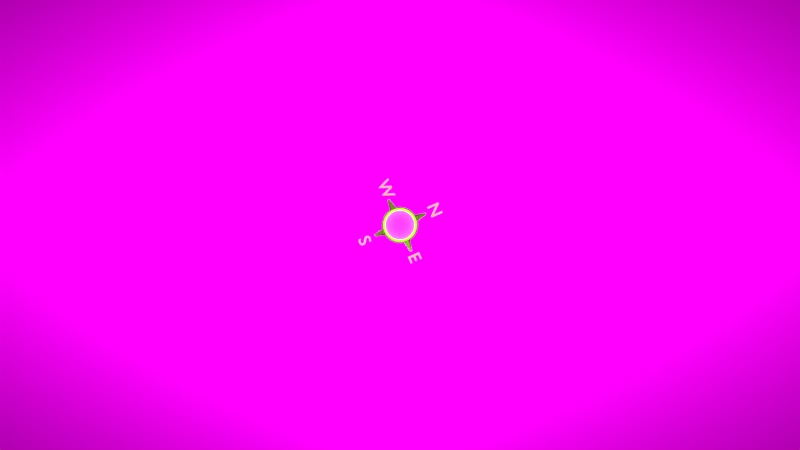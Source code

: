 # Source: kompass.blend  (saved by Blender 2.78.0; exported with 4.5.12 LTS)
import bpy
from mathutils import Matrix  # noqa: F401  (used for matrix-valued properties, if any)

bpy.ops.wm.read_factory_settings(use_empty=True)
scene = bpy.context.scene
scene.name = 'Scene'

# ---- collections
col_collection_1 = bpy.data.collections.new('Collection 1'); scene.collection.children.link(col_collection_1)

# ---- images (referenced by path relative to the original .blend; pixels are not part of the script)
import os
ASSET_DIR = os.environ.get("B2B_ASSET_DIR", "")  # directory of the original .blend (textures are referenced by path, not embedded)
HERE = os.path.dirname(os.path.abspath(__file__))  # packed textures are extracted next to this script under _unpacked/

def load_image(name, relpath, width, height, colorspace="sRGB"):
    """Load a texture the original file referenced (path relative to the .blend, or extracted next to this script)."""
    p = next((c for c in (os.path.join(HERE, relpath), os.path.join(ASSET_DIR, relpath)) if relpath and os.path.exists(c)), "")
    if p:
        img = bpy.data.images.load(p, check_existing=True)
        img.name = name
    else:  # same state as the original file: an image datablock whose file is absent (Cycles renders it pink)
        img = bpy.data.images.new(name, width, height)
        img.source = "FILE"
        img.filepath = "//" + (relpath or name)
    img.colorspace_settings.name = colorspace
    return img
img_globall_wlmp2946_3413_avi = load_image('GloBall.wlmp2946-3413.avi', '', 1024, 1024, 'sRGB')
img_compas_png = load_image('compas.png', 'compas.png', 1024, 1024, 'sRGB')

# ---- materials (node trees are filled in below, after node groups)
mat_material_001 = bpy.data.materials.new('Material.001')
mat_material_001.alpha_threshold = 0.0
mat_material_001.roughness = 0.5
mat_golod = bpy.data.materials.new('Golod')
mat_golod.alpha_threshold = 0.0
mat_golod.roughness = 0.5
mat_material_002 = bpy.data.materials.new('Material.002')
mat_material_002.alpha_threshold = 0.0
mat_material_002.roughness = 0.5
mat_material = bpy.data.materials.new('Material')
mat_material.alpha_threshold = 0.0
mat_material.roughness = 0.5
mat_material.line_color = (0.0, 0.0, 0.0, 1.0)

# ---- material node trees
mat_material_001.use_nodes = True; mat_material_001.node_tree.nodes.clear()
_N = mat_material_001.node_tree.nodes; _L = mat_material_001.node_tree.links
n0 = _N.new('ShaderNodeOutputMaterial'); n0.name = 'Material Output'; n0.location = (300, 300)
n1 = _N.new('ShaderNodeBsdfDiffuse'); n1.name = 'Diffuse BSDF'; n1.location = (10, 300)
n2 = _N.new('ShaderNodeTexImage'); n2.name = 'Image Texture'; n2.location = (-180, 300)
n2.width = 140
n2.image = img_globall_wlmp2946_3413_avi
n2.extension = 'CLIP'
_L.new(n1.outputs[0], n0.inputs[0])
_L.new(n2.outputs[0], n1.inputs[0])
n0.is_active_output = True
mat_golod.use_nodes = True; mat_golod.node_tree.nodes.clear()
_N = mat_golod.node_tree.nodes; _L = mat_golod.node_tree.links
n0 = _N.new('ShaderNodeBsdfDiffuse'); n0.name = 'Diffuse BSDF'; n0.location = (-170, 320)
n0.inputs[0].default_value = (0.1851, 0.111, 0.02831, 1.0)
n1 = _N.new('ShaderNodeOutputMaterial'); n1.name = 'Material Output'; n1.location = (566, 275)
n2 = _N.new('ShaderNodeMixShader'); n2.name = 'Mix Shader'; n2.location = (126, 305)
n3 = _N.new('ShaderNodeMixShader'); n3.name = 'Mix Shader.001'; n3.location = (346, 283)
n3.inputs[0].default_value = 0.7091
n4 = _N.new('ShaderNodeBsdfAnisotropic'); n4.name = 'Glossy BSDF'; n4.location = (-162, 118)
n4.width = 155
n4.distribution = 'GGX'
n4.inputs[0].default_value = (0.8, 0.2915, 0.007375, 1.0)
n4.inputs[1].default_value = 0.4472
n5 = _N.new('ShaderNodeBsdfAnisotropic'); n5.name = 'Glossy BSDF.001'; n5.location = (62, 71)
n5.width = 155
n5.distribution = 'GGX'
n5.inputs[0].default_value = (0.123, 0.8, 0.01963, 1.0)
n5.inputs[1].default_value = 0.3085
_L.new(n0.outputs[0], n2.inputs[1])
_L.new(n2.outputs[0], n3.inputs[1])
_L.new(n4.outputs[0], n2.inputs[2])
_L.new(n3.outputs[0], n1.inputs[0])
_L.new(n5.outputs[0], n3.inputs[2])
n1.is_active_output = True
mat_material_002.use_nodes = True; mat_material_002.node_tree.nodes.clear()
_N = mat_material_002.node_tree.nodes; _L = mat_material_002.node_tree.links
n0 = _N.new('ShaderNodeOutputMaterial'); n0.name = 'Material Output'; n0.location = (300, 300)
n1 = _N.new('ShaderNodeBsdfAnisotropic'); n1.name = 'Glossy BSDF'; n1.location = (10, 300)
n1.distribution = 'GGX'
n1.inputs[0].default_value = (0.8, 0.2174, 0.0, 1.0)
n1.inputs[1].default_value = 0.5755
_L.new(n1.outputs[0], n0.inputs[0])
n0.is_active_output = True
mat_material.use_nodes = True; mat_material.node_tree.nodes.clear()
_N = mat_material.node_tree.nodes; _L = mat_material.node_tree.links
n0 = _N.new('ShaderNodeTexImage'); n0.name = 'Image Texture'; n0.location = (-248, 416)
n0.width = 140
n0.image = img_compas_png
n0.extension = 'EXTEND'
n1 = _N.new('ShaderNodeBsdfDiffuse'); n1.name = 'Diffuse BSDF'; n1.location = (66, 470)
n2 = _N.new('ShaderNodeMapping'); n2.name = 'Mapping'; n2.location = (-648, 517)
n2.vector_type = 'TEXTURE'
n2.inputs[1].default_value = (1.0, 1.0, 1.0)
n3 = _N.new('ShaderNodeBsdfTransparent'); n3.name = 'Transparent BSDF'; n3.location = (-90, 183)
n4 = _N.new('ShaderNodeOutputMaterial'); n4.name = 'Material Output'; n4.location = (835, 322)
n5 = _N.new('ShaderNodeMixShader'); n5.name = 'Mix Shader'; n5.location = (395, 384)
n6 = _N.new('ShaderNodeMixShader'); n6.name = 'Mix Shader.001'; n6.location = (630, 358)
n7 = _N.new('ShaderNodeBsdfGlass'); n7.name = 'Glass BSDF'; n7.location = (368, 200)
n7.distribution = 'BECKMANN'
n7.inputs[0].default_value = (0.6315, 0.6011, 0.6456, 1.0)
n7.inputs[1].default_value = 1.0
n7.inputs[2].default_value = 2.25
n8 = _N.new('ShaderNodeTexCoord'); n8.name = 'Texture Coordinate'; n8.location = (-916, 461)
_L.new(n1.outputs[0], n5.inputs[2])
_L.new(n0.outputs[0], n1.inputs[0])
_L.new(n5.outputs[0], n6.inputs[1])
_L.new(n0.outputs[1], n5.inputs[0])
_L.new(n3.outputs[0], n5.inputs[1])
_L.new(n2.outputs[0], n0.inputs[0])
_L.new(n6.outputs[0], n4.inputs[0])
_L.new(n7.outputs[0], n6.inputs[2])
_L.new(n8.outputs[2], n2.inputs[0])
n4.is_active_output = True

# ---- world
world_world = bpy.data.worlds.new('World'); scene.world = world_world
world_world.color = (0.05088, 0.05088, 0.05088)
world_world.use_sun_shadow = False
world_world.sun_shadow_jitter_overblur = 0.0
world_world.cycles.sampling_method = 'MANUAL'

# ---- cameras
cam_camera_001 = bpy.data.cameras.new('Camera.001')
cam_camera_001.clip_end = 100.0
cam_camera_001.lens = 35.0
cam_camera_001.sensor_width = 32.0
cam_camera_001.sensor_height = 18.0
cam_camera_001.display_size = 2.0
cam_camera_001.dof.focus_distance = 0.0

# ---- lights
light_sun = bpy.data.lights.new('Sun', 'SUN')
light_sun.transmission_factor = 0.0
light_sun.angle = 2.747
light_sun.shadow_buffer_clip_start = 0.5
light_sun.shadow_soft_size = 5.0
light_sun.shadow_cascade_max_distance = 1000.0
light_lamp = bpy.data.lights.new('Lamp', 'POINT')
light_lamp.color = (1.0, 0.9972, 0.8322)
light_lamp.transmission_factor = 0.0
light_lamp.cutoff_distance = 30.0
light_lamp.energy = 3.0
light_lamp.shadow_buffer_clip_start = 1.001
light_lamp.shadow_soft_size = 30.0
light_lamp.shadow_maximum_resolution = 0.006
light_lamp.use_absolute_resolution = True

# ---- meshes
me_plane_001 = bpy.data.meshes.new('Plane.001')
me_plane_001.from_pydata([(-1.0, -1.0, 0.0), (1.0, -1.0, 0.0), (-1.0, 1.0, 0.0), (1.0, 1.0, 0.0)], [], [(0, 1, 3, 2)])
_uv = me_plane_001.uv_layers.new(name='UVMap')
_uv.uv.foreach_set('vector', [0.005998, 0.003957, 0.9931, 0.003957, 0.9931, 0.996, 0.005998, 0.996])
me_plane_001.materials.append(mat_material_001)
me_plane_001.use_remesh_preserve_volume = False
me_plane_001.use_remesh_preserve_attributes = False
me_plane_001.use_mirror_vertex_groups = False
me_plane_001.update()
me_torus_001 = bpy.data.meshes.new('Torus.001')
me_torus_001.from_pydata([(1.25, 0.0, 0.0), (1.217, 0.0, 0.125), (1.125, 0.0, 0.2165), (1.0, 0.0, -0.25), (1.125, 0.0, -0.2165), (1.217, 0.0, -0.125), (1.239, 0.1632, 0.0), (1.206, 0.1588, 0.125), (1.115, 0.1468, 0.2165), (0.9914, 0.1305, -0.25), (1.115, 0.1468, -0.2165), (1.206, 0.1588, -0.125), (1.207, 0.3235, 0.0), (1.175, 0.3149, 0.125), (1.087, 0.2912, 0.2165), (0.9659, 0.2588, -0.25), (1.087, 0.2912, -0.2165), (1.175, 0.3149, -0.125), (1.155, 0.4784, 0.0), (1.776, 0.8128, -0.03779), (1.691, 0.7778, 0.05372), (0.9239, 0.3827, -0.25), (1.039, 0.4305, -0.2165), (1.124, 0.4655, -0.125), (1.083, 0.625, 0.0), (1.705, 0.9555, -0.03779), (1.626, 0.9097, 0.05372), (0.866, 0.5, -0.25), (0.9743, 0.5625, -0.2165), (1.054, 0.6083, -0.125), (0.9917, 0.761, 0.0), (0.9651, 0.7406, 0.125), (0.8925, 0.6849, 0.2165), (0.7934, 0.6088, -0.25), (0.8925, 0.6849, -0.2165), (0.9651, 0.7406, -0.125), (0.8839, 0.8839, 0.0), (0.8602, 0.8602, 0.125), (0.7955, 0.7955, 0.2165), (0.7071, 0.7071, -0.25), (0.7955, 0.7955, -0.2165), (0.8602, 0.8602, -0.125), (0.761, 0.9917, 0.0), (0.7406, 0.9651, 0.125), (0.6849, 0.8925, 0.2165), (0.6088, 0.7934, -0.25), (0.6849, 0.8925, -0.2165), (0.7406, 0.9651, -0.125), (0.625, 1.083, 0.0), (0.6083, 1.054, 0.125), (0.5625, 0.9743, 0.2165), (0.5, 0.866, -0.25), (0.5625, 0.9743, -0.2165), (0.6083, 1.054, -0.125), (0.4784, 1.155, 0.0), (0.4655, 1.124, 0.125), (0.4305, 1.039, 0.2165), (0.3827, 0.9239, -0.25), (0.4305, 1.039, -0.2165), (0.4655, 1.124, -0.125), (0.3235, 1.207, 0.0), (0.3149, 1.175, 0.125), (0.2912, 1.087, 0.2165), (0.2588, 0.9659, -0.25), (0.2912, 1.087, -0.2165), (0.3149, 1.175, -0.125), (0.1632, 1.239, 0.0), (0.1588, 1.206, 0.125), (0.1468, 1.115, 0.2165), (0.1305, 0.9914, -0.25), (0.1468, 1.115, -0.2165), (0.1588, 1.206, -0.125), (5.96e-08, 1.25, 0.0), (1.192e-07, 1.217, 0.125), (1.192e-07, 1.125, 0.2165), (8.941e-08, 1.0, -0.25), (1.192e-07, 1.125, -0.2165), (1.192e-07, 1.217, -0.125), (-0.1632, 1.239, 0.0), (-0.1588, 1.206, 0.125), (-0.1468, 1.115, 0.2165), (-0.1305, 0.9914, -0.25), (-0.1468, 1.115, -0.2165), (-0.1588, 1.206, -0.125), (-0.3235, 1.207, 0.0), (-0.3149, 1.175, 0.125), (-0.2912, 1.087, 0.2165), (-0.2588, 0.9659, -0.25), (-0.2912, 1.087, -0.2165), (-0.3149, 1.175, -0.125), (-0.4784, 1.155, 0.0), (-0.804, 1.7, 0.061), (-0.769, 1.616, 0.1525), (-0.3827, 0.9239, -0.25), (-0.4305, 1.039, -0.2165), (-0.4655, 1.124, -0.125), (-0.625, 1.083, 0.0), (-0.9467, 1.63, 0.061), (-0.901, 1.551, 0.1525), (-0.5, 0.866, -0.25), (-0.5625, 0.9743, -0.2165), (-0.6083, 1.054, -0.125), (-0.761, 0.9917, 0.0), (-0.7406, 0.9651, 0.125), (-0.6849, 0.8925, 0.2165), (-0.6088, 0.7934, -0.25), (-0.6849, 0.8925, -0.2165), (-0.7406, 0.9651, -0.125), (-0.8839, 0.8839, 0.0), (-0.8602, 0.8602, 0.125), (-0.7955, 0.7955, 0.2165), (-0.7071, 0.7071, -0.25), (-0.7955, 0.7955, -0.2165), (-0.8602, 0.8602, -0.125), (-0.9917, 0.761, 0.0), (-0.9651, 0.7406, 0.125), (-0.8925, 0.6849, 0.2165), (-0.7934, 0.6088, -0.25), (-0.8925, 0.6849, -0.2165), (-0.9651, 0.7406, -0.125), (-1.083, 0.625, 0.0), (-1.054, 0.6083, 0.125), (-0.9743, 0.5625, 0.2165), (-0.866, 0.5, -0.25), (-0.9743, 0.5625, -0.2165), (-1.054, 0.6083, -0.125), (-1.155, 0.4784, 0.0), (-1.124, 0.4655, 0.125), (-1.039, 0.4305, 0.2165), (-0.9239, 0.3827, -0.25), (-1.039, 0.4305, -0.2165), (-1.124, 0.4655, -0.125), (-1.207, 0.3235, 0.0), (-1.175, 0.3149, 0.125), (-1.087, 0.2912, 0.2165), (-0.9659, 0.2588, -0.25), (-1.087, 0.2912, -0.2165), (-1.175, 0.3149, -0.125), (-1.239, 0.1632, 0.0), (-1.206, 0.1588, 0.125), (-1.115, 0.1468, 0.2165), (-0.9914, 0.1305, -0.25), (-1.115, 0.1468, -0.2165), (-1.206, 0.1588, -0.125), (-1.25, 1.093e-07, 0.0), (-1.217, 1.064e-07, 0.125), (-1.125, 9.835e-08, 0.2165), (-1.0, 8.742e-08, -0.25), (-1.125, 9.835e-08, -0.2165), (-1.217, 1.064e-07, -0.125), (-1.239, -0.1632, 0.0), (-1.206, -0.1588, 0.125), (-1.115, -0.1468, 0.2165), (-0.9914, -0.1305, -0.25), (-1.115, -0.1468, -0.2165), (-1.206, -0.1588, -0.125), (-1.207, -0.3235, 0.0), (-1.175, -0.3149, 0.125), (-1.087, -0.2912, 0.2165), (-0.9659, -0.2588, -0.25), (-1.087, -0.2912, -0.2165), (-1.175, -0.3149, -0.125), (-1.155, -0.4784, 0.0), (-1.775, -0.7648, 0.07054), (-1.69, -0.7298, 0.162), (-0.9239, -0.3827, -0.25), (-1.039, -0.4305, -0.2165), (-1.124, -0.4655, -0.125), (-1.083, -0.625, 0.0), (-1.704, -0.9075, 0.07054), (-1.625, -0.8618, 0.162), (-0.866, -0.5, -0.25), (-0.9743, -0.5625, -0.2165), (-1.054, -0.6083, -0.125), (-0.9917, -0.761, 0.0), (-0.9651, -0.7406, 0.125), (-0.8925, -0.6849, 0.2165), (-0.7934, -0.6088, -0.25), (-0.8925, -0.6849, -0.2165), (-0.9651, -0.7406, -0.125), (-0.8839, -0.8839, 0.0), (-0.8602, -0.8602, 0.125), (-0.7955, -0.7955, 0.2165), (-0.7071, -0.7071, -0.25), (-0.7955, -0.7955, -0.2165), (-0.8602, -0.8602, -0.125), (-0.761, -0.9917, 0.0), (-0.7406, -0.9651, 0.125), (-0.6849, -0.8925, 0.2165), (-0.6088, -0.7934, -0.25), (-0.6849, -0.8925, -0.2165), (-0.7406, -0.9651, -0.125), (-0.625, -1.083, 0.0), (-0.6083, -1.054, 0.125), (-0.5625, -0.9743, 0.2165), (-0.5, -0.866, -0.25), (-0.5625, -0.9743, -0.2165), (-0.6083, -1.054, -0.125), (-0.4784, -1.155, 0.0), (-0.4655, -1.124, 0.125), (-0.4305, -1.039, 0.2165), (-0.3827, -0.9239, -0.25), (-0.4305, -1.039, -0.2165), (-0.4655, -1.124, -0.125), (-0.3235, -1.207, 0.0), (-0.3149, -1.175, 0.125), (-0.2912, -1.087, 0.2165), (-0.2588, -0.9659, -0.25), (-0.2912, -1.087, -0.2165), (-0.3149, -1.175, -0.125), (-0.1632, -1.239, 0.0), (-0.1588, -1.206, 0.125), (-0.1468, -1.115, 0.2165), (-0.1305, -0.9914, -0.25), (-0.1468, -1.115, -0.2165), (-0.1588, -1.206, -0.125), (5.96e-08, -1.25, 0.0), (1.192e-07, -1.217, 0.125), (1.192e-07, -1.125, 0.2165), (8.941e-08, -1.0, -0.25), (1.192e-07, -1.125, -0.2165), (1.192e-07, -1.217, -0.125), (0.1632, -1.239, 0.0), (0.1588, -1.206, 0.125), (0.1468, -1.115, 0.2165), (0.1305, -0.9914, -0.25), (0.1468, -1.115, -0.2165), (0.1588, -1.206, -0.125), (0.3235, -1.207, 0.0), (0.3149, -1.175, 0.125), (0.2912, -1.087, 0.2165), (0.2588, -0.9659, -0.25), (0.2912, -1.087, -0.2165), (0.3149, -1.175, -0.125), (0.4784, -1.155, 0.0), (0.7884, -1.776, 0.07044), (0.7533, -1.692, 0.1619), (0.3827, -0.9239, -0.25), (0.4305, -1.039, -0.2165), (0.4655, -1.124, -0.125), (0.625, -1.083, 0.0), (0.9311, -1.706, 0.07044), (0.8853, -1.627, 0.1619), (0.5, -0.866, -0.25), (0.5625, -0.9743, -0.2165), (0.6083, -1.054, -0.125), (0.761, -0.9917, 0.0), (0.7406, -0.9651, 0.125), (0.6849, -0.8925, 0.2165), (0.6088, -0.7934, -0.25), (0.6849, -0.8925, -0.2165), (0.7406, -0.9651, -0.125), (0.8839, -0.8839, 0.0), (0.8602, -0.8602, 0.125), (0.7955, -0.7955, 0.2165), (0.7071, -0.7071, -0.25), (0.7955, -0.7955, -0.2165), (0.8602, -0.8602, -0.125), (0.9917, -0.761, 0.0), (0.9651, -0.7406, 0.125), (0.8925, -0.6849, 0.2165), (0.7934, -0.6088, -0.25), (0.8925, -0.6849, -0.2165), (0.9651, -0.7406, -0.125), (1.083, -0.625, 0.0), (1.054, -0.6083, 0.125), (0.9743, -0.5625, 0.2165), (0.866, -0.5, -0.25), (0.9743, -0.5625, -0.2165), (1.054, -0.6083, -0.125), (1.155, -0.4784, 0.0), (1.124, -0.4655, 0.125), (1.039, -0.4305, 0.2165), (0.9239, -0.3827, -0.25), (1.039, -0.4305, -0.2165), (1.124, -0.4655, -0.125), (1.207, -0.3235, 0.0), (1.175, -0.3149, 0.125), (1.087, -0.2912, 0.2165), (0.9659, -0.2588, -0.25), (1.087, -0.2912, -0.2165), (1.175, -0.3149, -0.125), (1.239, -0.1632, 0.0), (1.206, -0.1588, 0.125), (1.115, -0.1468, 0.2165), (0.9914, -0.1305, -0.25), (1.115, -0.1468, -0.2165), (1.206, -0.1588, -0.125)], [], [(0, 6, 7, 1), (1, 7, 8, 2), (3, 9, 10, 4), (4, 10, 11, 5), (0, 5, 11, 6), (6, 12, 13, 7), (7, 13, 14, 8), (9, 15, 16, 10), (10, 16, 17, 11), (11, 17, 12, 6), (12, 18, 19, 13), (13, 19, 20, 14), (15, 21, 22, 16), (16, 22, 23, 17), (17, 23, 18, 12), (18, 24, 25, 19), (19, 25, 26, 20), (21, 27, 28, 22), (22, 28, 29, 23), (23, 29, 24, 18), (24, 30, 31, 25), (25, 31, 32, 26), (27, 33, 34, 28), (28, 34, 35, 29), (29, 35, 30, 24), (30, 36, 37, 31), (31, 37, 38, 32), (33, 39, 40, 34), (34, 40, 41, 35), (35, 41, 36, 30), (36, 42, 43, 37), (37, 43, 44, 38), (39, 45, 46, 40), (40, 46, 47, 41), (41, 47, 42, 36), (42, 48, 49, 43), (43, 49, 50, 44), (45, 51, 52, 46), (46, 52, 53, 47), (47, 53, 48, 42), (48, 54, 55, 49), (49, 55, 56, 50), (51, 57, 58, 52), (52, 58, 59, 53), (53, 59, 54, 48), (54, 60, 61, 55), (55, 61, 62, 56), (57, 63, 64, 58), (58, 64, 65, 59), (59, 65, 60, 54), (60, 66, 67, 61), (61, 67, 68, 62), (63, 69, 70, 64), (64, 70, 71, 65), (65, 71, 66, 60), (66, 72, 73, 67), (67, 73, 74, 68), (69, 75, 76, 70), (70, 76, 77, 71), (71, 77, 72, 66), (72, 78, 79, 73), (73, 79, 80, 74), (75, 81, 82, 76), (76, 82, 83, 77), (77, 83, 78, 72), (78, 84, 85, 79), (79, 85, 86, 80), (81, 87, 88, 82), (82, 88, 89, 83), (83, 89, 84, 78), (84, 90, 91, 85), (85, 91, 92, 86), (87, 93, 94, 88), (88, 94, 95, 89), (89, 95, 90, 84), (90, 96, 97, 91), (91, 97, 98, 92), (93, 99, 100, 94), (94, 100, 101, 95), (95, 101, 96, 90), (96, 102, 103, 97), (97, 103, 104, 98), (99, 105, 106, 100), (100, 106, 107, 101), (101, 107, 102, 96), (102, 108, 109, 103), (103, 109, 110, 104), (105, 111, 112, 106), (106, 112, 113, 107), (107, 113, 108, 102), (108, 114, 115, 109), (109, 115, 116, 110), (111, 117, 118, 112), (112, 118, 119, 113), (113, 119, 114, 108), (114, 120, 121, 115), (115, 121, 122, 116), (117, 123, 124, 118), (118, 124, 125, 119), (119, 125, 120, 114), (120, 126, 127, 121), (121, 127, 128, 122), (123, 129, 130, 124), (124, 130, 131, 125), (125, 131, 126, 120), (126, 132, 133, 127), (127, 133, 134, 128), (129, 135, 136, 130), (130, 136, 137, 131), (131, 137, 132, 126), (132, 138, 139, 133), (133, 139, 140, 134), (135, 141, 142, 136), (136, 142, 143, 137), (137, 143, 138, 132), (138, 144, 145, 139), (139, 145, 146, 140), (141, 147, 148, 142), (142, 148, 149, 143), (143, 149, 144, 138), (144, 150, 151, 145), (145, 151, 152, 146), (147, 153, 154, 148), (148, 154, 155, 149), (149, 155, 150, 144), (150, 156, 157, 151), (151, 157, 158, 152), (153, 159, 160, 154), (154, 160, 161, 155), (155, 161, 156, 150), (156, 162, 163, 157), (157, 163, 164, 158), (159, 165, 166, 160), (160, 166, 167, 161), (161, 167, 162, 156), (162, 168, 169, 163), (163, 169, 170, 164), (165, 171, 172, 166), (166, 172, 173, 167), (167, 173, 168, 162), (168, 174, 175, 169), (169, 175, 176, 170), (171, 177, 178, 172), (172, 178, 179, 173), (173, 179, 174, 168), (174, 180, 181, 175), (175, 181, 182, 176), (177, 183, 184, 178), (178, 184, 185, 179), (179, 185, 180, 174), (180, 186, 187, 181), (181, 187, 188, 182), (183, 189, 190, 184), (184, 190, 191, 185), (185, 191, 186, 180), (186, 192, 193, 187), (187, 193, 194, 188), (189, 195, 196, 190), (190, 196, 197, 191), (191, 197, 192, 186), (192, 198, 199, 193), (193, 199, 200, 194), (195, 201, 202, 196), (196, 202, 203, 197), (197, 203, 198, 192), (198, 204, 205, 199), (199, 205, 206, 200), (201, 207, 208, 202), (202, 208, 209, 203), (203, 209, 204, 198), (204, 210, 211, 205), (205, 211, 212, 206), (207, 213, 214, 208), (208, 214, 215, 209), (209, 215, 210, 204), (210, 216, 217, 211), (211, 217, 218, 212), (213, 219, 220, 214), (214, 220, 221, 215), (215, 221, 216, 210), (216, 222, 223, 217), (217, 223, 224, 218), (219, 225, 226, 220), (220, 226, 227, 221), (221, 227, 222, 216), (222, 228, 229, 223), (223, 229, 230, 224), (225, 231, 232, 226), (226, 232, 233, 227), (227, 233, 228, 222), (228, 234, 235, 229), (229, 235, 236, 230), (231, 237, 238, 232), (232, 238, 239, 233), (233, 239, 234, 228), (234, 240, 241, 235), (235, 241, 242, 236), (237, 243, 244, 238), (238, 244, 245, 239), (239, 245, 240, 234), (240, 246, 247, 241), (241, 247, 248, 242), (243, 249, 250, 244), (244, 250, 251, 245), (245, 251, 246, 240), (246, 252, 253, 247), (247, 253, 254, 248), (249, 255, 256, 250), (250, 256, 257, 251), (251, 257, 252, 246), (252, 258, 259, 253), (253, 259, 260, 254), (255, 261, 262, 256), (256, 262, 263, 257), (257, 263, 258, 252), (258, 264, 265, 259), (259, 265, 266, 260), (261, 267, 268, 262), (262, 268, 269, 263), (263, 269, 264, 258), (264, 270, 271, 265), (265, 271, 272, 266), (267, 273, 274, 268), (268, 274, 275, 269), (269, 275, 270, 264), (270, 276, 277, 271), (271, 277, 278, 272), (273, 279, 280, 274), (274, 280, 281, 275), (275, 281, 276, 270), (276, 282, 283, 277), (277, 283, 284, 278), (279, 285, 286, 280), (280, 286, 287, 281), (281, 287, 282, 276), (282, 0, 1, 283), (283, 1, 2, 284), (285, 3, 4, 286), (286, 4, 5, 287), (287, 5, 0, 282)])
me_torus_001.polygons.foreach_set('use_smooth', [True] * 240)
me_torus_001.materials.append(mat_golod)
me_torus_001.use_remesh_preserve_volume = False
me_torus_001.use_remesh_preserve_attributes = False
me_torus_001.use_mirror_vertex_groups = False
me_torus_001.update()
me_sphere = bpy.data.meshes.new('Sphere')
me_sphere.from_pydata([(0.9334, 0.493, -0.1102), (0.9149, 0.438, -0.2974), (0.8613, 0.3717, -0.474), (0.7747, 0.2966, -0.633), (0.6584, 0.2155, -0.7683), (0.5168, 0.1316, -0.8748), (0.3555, 0.04801, -0.9484), (0.1805, -0.03194, -0.9862), (0.9864, 0.31, -0.06372), (0.9669, 0.2586, -0.2519), (0.9103, 0.2027, -0.4311), (0.8188, 0.1445, -0.5944), (0.6958, 0.08614, -0.7355), (0.5463, 0.02993, -0.849), (0.3758, -0.022, -0.9306), (0.1909, -0.06763, -0.9772), (1.002, 0.1206, -0.01552), (0.9817, 0.07285, -0.2046), (0.9243, 0.02773, -0.3865), (0.8313, -0.013, -0.5543), (0.7065, -0.04779, -0.7014), (0.5547, -0.07531, -0.8222), (0.3815, -0.09448, -0.9122), (0.1938, -0.1046, -0.9677), (0.9782, -0.068, 0.0326), (0.9589, -0.1121, -0.1574), (0.9027, -0.1465, -0.3421), (0.812, -0.1698, -0.5143), (0.6901, -0.1812, -0.6674), (0.5417, -0.1801, -0.7955), (0.3726, -0.1667, -0.8938), (0.1893, -0.1414, -0.9584), (0.9174, -0.2486, 0.07878), (0.8992, -0.2892, -0.1121), (0.8465, -0.3133, -0.2994), (0.7614, -0.3199, -0.4759), (0.6471, -0.3088, -0.6347), (0.5079, -0.2804, -0.7699), (0.3494, -0.2358, -0.8761), (0.1774, -0.1766, -0.9494), (-0.001288, -0.1052, -0.9868), (0.8214, -0.4141, 0.1213), (0.805, -0.4516, -0.07047), (0.7578, -0.4663, -0.2602), (0.6816, -0.4576, -0.4405), (0.5792, -0.4259, -0.6047), (0.4546, -0.3724, -0.7463), (0.3126, -0.2991, -0.8598), (0.1587, -0.2089, -0.9411), (0.6939, -0.5583, 0.1584), (0.68, -0.593, -0.03405), (0.64, -0.5995, -0.2259), (0.5756, -0.5775, -0.4097), (0.489, -0.5278, -0.5784), (0.3838, -0.4525, -0.7256), (0.2638, -0.3543, -0.8456), (0.1338, -0.237, -0.9338), (0.5398, -0.6756, 0.1887), (0.5288, -0.7081, -0.004274), (0.4977, -0.7079, -0.1978), (0.4474, -0.675, -0.3844), (0.3801, -0.6108, -0.557), (0.2981, -0.5177, -0.7088), (0.2048, -0.3992, -0.834), (0.1037, -0.2599, -0.9279), (0.365, -0.7615, 0.2112), (0.3574, -0.7923, 0.01772), (0.3362, -0.7872, -0.1771), (0.3021, -0.7464, -0.3658), (0.2565, -0.6715, -0.5411), (0.201, -0.5654, -0.6963), (0.138, -0.432, -0.8254), (0.06964, -0.2767, -0.9235), (0.1763, -0.8127, 0.2248), (0.1723, -0.8425, 0.03109), (0.1618, -0.8345, -0.1645), (0.1452, -0.789, -0.3545), (0.123, -0.7077, -0.5315), (0.09618, -0.5938, -0.6887), (0.06573, -0.4516, -0.8202), (0.03282, -0.2867, -0.9209), (-0.0192, -0.8272, 0.2291), (-0.01938, -0.8567, 0.03531), (-0.01876, -0.8479, -0.1605), (-0.01735, -0.8011, -0.3509), (-0.0152, -0.718, -0.5284), (-0.01241, -0.6019, -0.6863), (-0.009068, -0.4572, -0.8186), (-0.005314, -0.2895, -0.92), (-0.2138, -0.8045, 0.2239), (-0.2103, -0.8345, 0.03023), (-0.1986, -0.8269, -0.1653), (-0.1792, -0.7822, -0.3552), (-0.1528, -0.7019, -0.5321), (-0.1205, -0.5893, -0.6892), (-0.08356, -0.4485, -0.8206), (-0.04329, -0.2851, -0.921), (-0.4002, -0.7454, 0.2095), (-0.3931, -0.7765, 0.01604), (-0.3708, -0.7723, -0.1787), (-0.3341, -0.7331, -0.3672), (-0.2846, -0.6601, -0.5423), (-0.2241, -0.5564, -0.6973), (-0.1549, -0.4259, -0.8261), (-0.07964, -0.2735, -0.9239), (-0.5711, -0.6522, 0.1863), (-0.5607, -0.6851, -0.006715), (-0.5287, -0.6863, -0.2001), (-0.4763, -0.6556, -0.3865), (-0.4055, -0.5943, -0.5587), (-0.319, -0.5047, -0.7101), (-0.2203, -0.3902, -0.835), (-0.113, -0.2554, -0.9284), (-0.72, -0.5286, 0.1552), (-0.7067, -0.5638, -0.03716), (-0.6662, -0.572, -0.2288), (-0.6001, -0.5528, -0.4123), (-0.5108, -0.5068, -0.5807), (-0.4018, -0.436, -0.7274), (-0.2773, -0.3429, -0.8468), (-0.142, -0.2312, -0.9344), (-0.8412, -0.3791, 0.1175), (-0.8256, -0.4173, -0.07412), (-0.7782, -0.434, -0.2636), (-0.7008, -0.4285, -0.4436), (-0.5964, -0.4012, -0.6073), (-0.4691, -0.3529, -0.7483), (-0.3236, -0.2857, -0.8613), (-0.1657, -0.2021, -0.9418), (-0.9299, -0.2097, 0.07464), (-0.9126, -0.2511, -0.1162), (-0.8602, -0.2774, -0.3032), (-0.7746, -0.2876, -0.4793), (-0.6592, -0.2813, -0.6376), (-0.5184, -0.2588, -0.7722), (-0.3576, -0.2209, -0.8777), (-0.183, -0.169, -0.9502), (-0.9829, -0.02675, 0.02821), (-0.9646, -0.07168, -0.1617), (-0.9091, -0.1084, -0.3461), (-0.8187, -0.1355, -0.5179), (-0.6967, -0.152, -0.6705), (-0.5478, -0.1572, -0.798), (-0.3779, -0.1509, -0.8955), (-0.1933, -0.1333, -0.9592), (-0.998, 0.1627, -0.02), (-0.9794, 0.1141, -0.209), (-0.9231, 0.06659, -0.3907), (-0.8312, 0.02197, -0.558), (-0.7074, -0.01805, -0.7046), (-0.5562, -0.05194, -0.8247), (-0.3837, -0.07839, -0.9139), (-0.1963, -0.09638, -0.9686), (-0.9747, 0.3513, -0.06812), (-0.9566, 0.2991, -0.2562), (-0.9016, 0.2408, -0.4351), (-0.8119, 0.1788, -0.598), (-0.6909, 0.1153, -0.7386), (-0.5433, 0.05284, -0.8515), (-0.3747, -0.006211, -0.9323), (-0.1917, -0.05958, -0.978), (-0.9139, 0.5318, -0.1143), (-0.8969, 0.4762, -0.3015), (-0.8454, 0.4076, -0.4778), (-0.7613, 0.3289, -0.6364), (-0.6479, 0.243, -0.7712), (-0.5095, 0.1532, -0.8771), (-0.3515, 0.06288, -0.95), (-0.1799, -0.02436, -0.987), (-0.8179, 0.6974, -0.1568), (-0.8028, 0.6385, -0.3432), (-0.7567, 0.5606, -0.517), (-0.6815, 0.4666, -0.6717), (-0.58, 0.36, -0.8013), (-0.4562, 0.2451, -0.9007), (-0.3147, 0.1262, -0.9662), (-0.1611, 0.007937, -0.9953), (-0.6904, 0.8416, -0.1939), (-0.6777, 0.78, -0.3796), (-0.6389, 0.6938, -0.5513), (-0.5754, 0.5865, -0.7026), (-0.4898, 0.462, -0.8275), (-0.3853, 0.3252, -0.9214), (-0.2659, 0.1814, -0.9804), (-0.1363, 0.03607, -1.003), (-0.5363, 0.9589, -0.2243), (-0.5266, 0.895, -0.4093), (-0.4965, 0.8022, -0.5794), (-0.4473, 0.684, -0.7278), (-0.3809, 0.5449, -0.849), (-0.2997, 0.3904, -0.9382), (-0.207, 0.2263, -0.9921), (-0.1062, 0.05895, -1.008), (-0.3615, 1.045, -0.2467), (-0.3551, 0.9792, -0.4313), (-0.335, 0.8815, -0.6001), (-0.302, 0.7554, -0.7465), (-0.2573, 0.6057, -0.8649), (-0.2026, 0.4381, -0.9507), (-0.1401, 0.2592, -1.001), (-0.0721, 0.07571, -1.013), (-0.1728, 1.096, -0.2603), (-0.17, 1.029, -0.4447), (-0.1607, 0.9288, -0.6127), (-0.1451, 0.798, -0.7578), (-0.1238, 0.6419, -0.8745), (-0.09774, 0.4666, -0.9582), (-0.06784, 0.2788, -1.006), (-0.03528, 0.08569, -1.016), (0.02267, 1.11, -0.2646), (0.02167, 1.044, -0.4489), (0.01992, 0.9422, -0.6167), (0.01746, 0.81, -0.7614), (0.0144, 0.6521, -0.8775), (0.01085, 0.4746, -0.9606), (0.006952, 0.2843, -1.008), (0.002853, 0.08853, -1.016), (0.2173, 1.088, -0.2594), (0.2126, 1.021, -0.4438), (0.1997, 0.9213, -0.6119), (0.1793, 0.7911, -0.7571), (0.152, 0.6361, -0.8739), (0.119, 0.462, -0.9578), (0.08144, 0.2756, -1.006), (0.04083, 0.08409, -1.015), (0.4037, 1.029, -0.245), (0.3954, 0.9635, -0.4297), (0.3719, 0.8667, -0.5985), (0.3343, 0.742, -0.7451), (0.2838, 0.5943, -0.8636), (0.2225, 0.4292, -0.9497), (0.1528, 0.253, -1.0), (0.07718, 0.07257, -1.013), (0.5746, 0.9355, -0.2218), (0.563, 0.8721, -0.4069), (0.5298, 0.7806, -0.5771), (0.4764, 0.6646, -0.7258), (0.4047, 0.5284, -0.8472), (0.3175, 0.3774, -0.9368), (0.2182, 0.2174, -0.9911), (0.1105, 0.05439, -1.008), (0.7235, 0.8118, -0.1907), (0.709, 0.7508, -0.3765), (0.6674, 0.6663, -0.5484), (0.6002, 0.5617, -0.7), (0.51, 0.441, -0.8253), (0.4002, 0.3087, -0.9196), (0.2751, 0.17, -0.9792), (0.1396, 0.03027, -1.002), (0.8446, 0.6624, -0.153), (0.8279, 0.6042, -0.3395), (0.7793, 0.5283, -0.5136), (0.7009, 0.4375, -0.6686), (0.5956, 0.3353, -0.7986), (0.4675, 0.2257, -0.8987), (0.3215, 0.1129, -0.9648), (0.1632, 0.001114, -0.9946)], [], [(251, 250, 1, 2), (252, 251, 2, 3), (253, 252, 3, 4), (254, 253, 4, 5), (255, 254, 5, 6), (256, 255, 6, 7), (40, 256, 7), (250, 249, 0, 1), (40, 7, 15), (1, 0, 8, 9), (2, 1, 9, 10), (3, 2, 10, 11), (4, 3, 11, 12), (5, 4, 12, 13), (6, 5, 13, 14), (7, 6, 14, 15), (13, 12, 20, 21), (14, 13, 21, 22), (15, 14, 22, 23), (40, 15, 23), (9, 8, 16, 17), (10, 9, 17, 18), (11, 10, 18, 19), (12, 11, 19, 20), (18, 17, 25, 26), (19, 18, 26, 27), (20, 19, 27, 28), (21, 20, 28, 29), (22, 21, 29, 30), (23, 22, 30, 31), (40, 23, 31), (17, 16, 24, 25), (30, 29, 37, 38), (31, 30, 38, 39), (40, 31, 39), (25, 24, 32, 33), (26, 25, 33, 34), (27, 26, 34, 35), (28, 27, 35, 36), (29, 28, 36, 37), (34, 33, 42, 43), (35, 34, 43, 44), (36, 35, 44, 45), (37, 36, 45, 46), (38, 37, 46, 47), (39, 38, 47, 48), (40, 39, 48), (33, 32, 41, 42), (47, 46, 54, 55), (48, 47, 55, 56), (40, 48, 56), (42, 41, 49, 50), (43, 42, 50, 51), (44, 43, 51, 52), (45, 44, 52, 53), (46, 45, 53, 54), (52, 51, 59, 60), (53, 52, 60, 61), (54, 53, 61, 62), (55, 54, 62, 63), (56, 55, 63, 64), (40, 56, 64), (50, 49, 57, 58), (51, 50, 58, 59), (64, 63, 71, 72), (40, 64, 72), (58, 57, 65, 66), (59, 58, 66, 67), (60, 59, 67, 68), (61, 60, 68, 69), (62, 61, 69, 70), (63, 62, 70, 71), (68, 67, 75, 76), (69, 68, 76, 77), (70, 69, 77, 78), (71, 70, 78, 79), (72, 71, 79, 80), (40, 72, 80), (66, 65, 73, 74), (67, 66, 74, 75), (80, 79, 87, 88), (40, 80, 88), (74, 73, 81, 82), (75, 74, 82, 83), (76, 75, 83, 84), (77, 76, 84, 85), (78, 77, 85, 86), (79, 78, 86, 87), (85, 84, 92, 93), (86, 85, 93, 94), (87, 86, 94, 95), (88, 87, 95, 96), (40, 88, 96), (82, 81, 89, 90), (83, 82, 90, 91), (84, 83, 91, 92), (40, 96, 104), (90, 89, 97, 98), (91, 90, 98, 99), (92, 91, 99, 100), (93, 92, 100, 101), (94, 93, 101, 102), (95, 94, 102, 103), (96, 95, 103, 104), (102, 101, 109, 110), (103, 102, 110, 111), (104, 103, 111, 112), (40, 104, 112), (98, 97, 105, 106), (99, 98, 106, 107), (100, 99, 107, 108), (101, 100, 108, 109), (106, 105, 113, 114), (107, 106, 114, 115), (108, 107, 115, 116), (109, 108, 116, 117), (110, 109, 117, 118), (111, 110, 118, 119), (112, 111, 119, 120), (40, 112, 120), (118, 117, 125, 126), (119, 118, 126, 127), (120, 119, 127, 128), (40, 120, 128), (114, 113, 121, 122), (115, 114, 122, 123), (116, 115, 123, 124), (117, 116, 124, 125), (123, 122, 130, 131), (124, 123, 131, 132), (125, 124, 132, 133), (126, 125, 133, 134), (127, 126, 134, 135), (128, 127, 135, 136), (40, 128, 136), (122, 121, 129, 130), (135, 134, 142, 143), (136, 135, 143, 144), (40, 136, 144), (130, 129, 137, 138), (131, 130, 138, 139), (132, 131, 139, 140), (133, 132, 140, 141), (134, 133, 141, 142), (139, 138, 146, 147), (140, 139, 147, 148), (141, 140, 148, 149), (142, 141, 149, 150), (143, 142, 150, 151), (144, 143, 151, 152), (40, 144, 152), (138, 137, 145, 146), (151, 150, 158, 159), (152, 151, 159, 160), (40, 152, 160), (146, 145, 153, 154), (147, 146, 154, 155), (148, 147, 155, 156), (149, 148, 156, 157), (150, 149, 157, 158), (156, 155, 163, 164), (157, 156, 164, 165), (158, 157, 165, 166), (159, 158, 166, 167), (160, 159, 167, 168), (40, 160, 168), (154, 153, 161, 162), (155, 154, 162, 163), (168, 167, 175, 176), (40, 168, 176), (162, 161, 169, 170), (163, 162, 170, 171), (164, 163, 171, 172), (165, 164, 172, 173), (166, 165, 173, 174), (167, 166, 174, 175), (173, 172, 180, 181), (174, 173, 181, 182), (175, 174, 182, 183), (176, 175, 183, 184), (40, 176, 184), (170, 169, 177, 178), (171, 170, 178, 179), (172, 171, 179, 180), (40, 184, 192), (178, 177, 185, 186), (179, 178, 186, 187), (180, 179, 187, 188), (181, 180, 188, 189), (182, 181, 189, 190), (183, 182, 190, 191), (184, 183, 191, 192), (189, 188, 196, 197), (190, 189, 197, 198), (191, 190, 198, 199), (192, 191, 199, 200), (40, 192, 200), (186, 185, 193, 194), (187, 186, 194, 195), (188, 187, 195, 196), (40, 200, 208), (194, 193, 201, 202), (195, 194, 202, 203), (196, 195, 203, 204), (197, 196, 204, 205), (198, 197, 205, 206), (199, 198, 206, 207), (200, 199, 207, 208), (206, 205, 213, 214), (207, 206, 214, 215), (208, 207, 215, 216), (40, 208, 216), (202, 201, 209, 210), (203, 202, 210, 211), (204, 203, 211, 212), (205, 204, 212, 213), (210, 209, 217, 218), (211, 210, 218, 219), (212, 211, 219, 220), (213, 212, 220, 221), (214, 213, 221, 222), (215, 214, 222, 223), (216, 215, 223, 224), (40, 216, 224), (222, 221, 229, 230), (223, 222, 230, 231), (224, 223, 231, 232), (40, 224, 232), (218, 217, 225, 226), (219, 218, 226, 227), (220, 219, 227, 228), (221, 220, 228, 229), (227, 226, 234, 235), (228, 227, 235, 236), (229, 228, 236, 237), (230, 229, 237, 238), (231, 230, 238, 239), (232, 231, 239, 240), (40, 232, 240), (226, 225, 233, 234), (239, 238, 246, 247), (240, 239, 247, 248), (40, 240, 248), (234, 233, 241, 242), (235, 234, 242, 243), (236, 235, 243, 244), (237, 236, 244, 245), (238, 237, 245, 246), (244, 243, 251, 252), (245, 244, 252, 253), (246, 245, 253, 254), (247, 246, 254, 255), (248, 247, 255, 256), (40, 248, 256), (242, 241, 249, 250), (243, 242, 250, 251)])
me_sphere.polygons.foreach_set('use_smooth', [True] * 256)
_uv = me_sphere.uv_layers.new(name='UVMap')
_uv.uv.foreach_set('vector', [0.3575, 0.6679, 0.3245, 0.7067, 0.287, 0.6683, 0.327, 0.6367, 0.3863, 0.6338, 0.3575, 0.6679, 0.327, 0.6367, 0.3619, 0.6091, 0.412, 0.6034, 0.3863, 0.6338, 0.3619, 0.6091, 0.393, 0.5843, 0.4355, 0.5754, 0.412, 0.6034, 0.393, 0.5843, 0.4216, 0.5614, 0.4577, 0.5489, 0.4355, 0.5754, 0.4216, 0.5614, 0.4485, 0.5397, 0.4789, 0.5232, 0.4577, 0.5489, 0.4485, 0.5397, 0.4744, 0.5187, 0.4999, 0.4978, 0.4789, 0.5232, 0.4744, 0.5187, 0.3245, 0.7067, 0.2854, 0.7527, 0.2398, 0.7057, 0.287, 0.6683, 0.4999, 0.4978, 0.4744, 0.5187, 0.4708, 0.5133, 0.287, 0.6683, 0.2398, 0.7057, 0.2043, 0.6507, 0.2579, 0.6233, 0.327, 0.6367, 0.287, 0.6683, 0.2579, 0.6233, 0.3033, 0.6002, 0.3619, 0.6091, 0.327, 0.6367, 0.3033, 0.6002, 0.3428, 0.58, 0.393, 0.5843, 0.3619, 0.6091, 0.3428, 0.58, 0.3782, 0.5618, 0.4216, 0.5614, 0.393, 0.5843, 0.3782, 0.5618, 0.4108, 0.5449, 0.4485, 0.5397, 0.4216, 0.5614, 0.4108, 0.5449, 0.4414, 0.5288, 0.4744, 0.5187, 0.4485, 0.5397, 0.4414, 0.5288, 0.4708, 0.5133, 0.4108, 0.5449, 0.3782, 0.5618, 0.3681, 0.5368, 0.4033, 0.5266, 0.4414, 0.5288, 0.4108, 0.5449, 0.4033, 0.5266, 0.4364, 0.5168, 0.4708, 0.5133, 0.4414, 0.5288, 0.4364, 0.5168, 0.4683, 0.5073, 0.4999, 0.4978, 0.4708, 0.5133, 0.4683, 0.5073, 0.2579, 0.6233, 0.2043, 0.6507, 0.1804, 0.5899, 0.2382, 0.5736, 0.3033, 0.6002, 0.2579, 0.6233, 0.2382, 0.5736, 0.2871, 0.5598, 0.3428, 0.58, 0.3033, 0.6002, 0.2871, 0.5598, 0.3298, 0.5478, 0.3782, 0.5618, 0.3428, 0.58, 0.3298, 0.5478, 0.3681, 0.5368, 0.2871, 0.5598, 0.2382, 0.5736, 0.2286, 0.5211, 0.2792, 0.5171, 0.3298, 0.5478, 0.2871, 0.5598, 0.2792, 0.5171, 0.3234, 0.5136, 0.3681, 0.5368, 0.3298, 0.5478, 0.3234, 0.5136, 0.363, 0.5103, 0.4033, 0.5266, 0.3681, 0.5368, 0.363, 0.5103, 0.3995, 0.5072, 0.4364, 0.5168, 0.4033, 0.5266, 0.3995, 0.5072, 0.4339, 0.5041, 0.4683, 0.5073, 0.4364, 0.5168, 0.4339, 0.5041, 0.4671, 0.501, 0.4999, 0.4978, 0.4683, 0.5073, 0.4671, 0.501, 0.2382, 0.5736, 0.1804, 0.5899, 0.1688, 0.5258, 0.2286, 0.5211, 0.4339, 0.5041, 0.3995, 0.5072, 0.3996, 0.4874, 0.434, 0.4911, 0.4671, 0.501, 0.4339, 0.5041, 0.434, 0.4911, 0.4671, 0.4945, 0.4999, 0.4978, 0.4671, 0.501, 0.4671, 0.4945, 0.2286, 0.5211, 0.1688, 0.5258, 0.17, 0.4607, 0.2294, 0.4678, 0.2792, 0.5171, 0.2286, 0.5211, 0.2294, 0.4678, 0.2797, 0.4737, 0.3234, 0.5136, 0.2792, 0.5171, 0.2797, 0.4737, 0.3237, 0.4789, 0.363, 0.5103, 0.3234, 0.5136, 0.3237, 0.4789, 0.3632, 0.4834, 0.3995, 0.5072, 0.363, 0.5103, 0.3632, 0.4834, 0.3996, 0.4874, 0.2797, 0.4737, 0.2294, 0.4678, 0.2406, 0.4157, 0.2887, 0.4313, 0.3237, 0.4789, 0.2797, 0.4737, 0.2887, 0.4313, 0.3308, 0.4449, 0.3632, 0.4834, 0.3237, 0.4789, 0.3308, 0.4449, 0.3687, 0.457, 0.3996, 0.4874, 0.3632, 0.4834, 0.3687, 0.457, 0.4036, 0.4681, 0.434, 0.4911, 0.3996, 0.4874, 0.4036, 0.4681, 0.4365, 0.4784, 0.4671, 0.4945, 0.434, 0.4911, 0.4365, 0.4784, 0.4684, 0.4882, 0.4999, 0.4978, 0.4671, 0.4945, 0.4684, 0.4882, 0.2294, 0.4678, 0.17, 0.4607, 0.1837, 0.3973, 0.2406, 0.4157, 0.4365, 0.4784, 0.4036, 0.4681, 0.4112, 0.4499, 0.4416, 0.4664, 0.4684, 0.4882, 0.4365, 0.4784, 0.4416, 0.4664, 0.4709, 0.4823, 0.4999, 0.4978, 0.4684, 0.4882, 0.4709, 0.4823, 0.2406, 0.4157, 0.1837, 0.3973, 0.2095, 0.3378, 0.2616, 0.3669, 0.2887, 0.4313, 0.2406, 0.4157, 0.2616, 0.3669, 0.3058, 0.3915, 0.3308, 0.4449, 0.2887, 0.4313, 0.3058, 0.3915, 0.3444, 0.413, 0.3687, 0.457, 0.3308, 0.4449, 0.3444, 0.413, 0.3792, 0.4323, 0.4036, 0.4681, 0.3687, 0.457, 0.3792, 0.4323, 0.4112, 0.4499, 0.3444, 0.413, 0.3058, 0.3915, 0.3302, 0.3558, 0.3639, 0.3843, 0.3792, 0.4323, 0.3444, 0.413, 0.3639, 0.3843, 0.3943, 0.41, 0.4112, 0.4499, 0.3792, 0.4323, 0.3943, 0.41, 0.4223, 0.4335, 0.4416, 0.4664, 0.4112, 0.4499, 0.4223, 0.4335, 0.4488, 0.4557, 0.4709, 0.4823, 0.4416, 0.4664, 0.4488, 0.4557, 0.4744, 0.4769, 0.4999, 0.4978, 0.4709, 0.4823, 0.4744, 0.4769, 0.2616, 0.3669, 0.2095, 0.3378, 0.2462, 0.2845, 0.2917, 0.3231, 0.3058, 0.3915, 0.2616, 0.3669, 0.2917, 0.3231, 0.3302, 0.3558, 0.4744, 0.4769, 0.4488, 0.4557, 0.458, 0.4465, 0.479, 0.4723, 0.4999, 0.4978, 0.4744, 0.4769, 0.479, 0.4723, 0.2917, 0.3231, 0.2462, 0.2845, 0.2925, 0.2394, 0.3297, 0.286, 0.3302, 0.3558, 0.2917, 0.3231, 0.3297, 0.286, 0.3611, 0.3257, 0.3639, 0.3843, 0.3302, 0.3558, 0.3611, 0.3257, 0.3885, 0.3598, 0.3943, 0.41, 0.3639, 0.3843, 0.3885, 0.3598, 0.4134, 0.3911, 0.4223, 0.4335, 0.3943, 0.41, 0.4134, 0.3911, 0.4363, 0.4197, 0.4488, 0.4557, 0.4223, 0.4335, 0.4363, 0.4197, 0.458, 0.4465, 0.3885, 0.3598, 0.3611, 0.3257, 0.3972, 0.3018, 0.4178, 0.3412, 0.4134, 0.3911, 0.3885, 0.3598, 0.4178, 0.3412, 0.4359, 0.3763, 0.4363, 0.4197, 0.4134, 0.3911, 0.4359, 0.3763, 0.4528, 0.4088, 0.458, 0.4465, 0.4363, 0.4197, 0.4528, 0.4088, 0.4688, 0.4393, 0.479, 0.4723, 0.458, 0.4465, 0.4688, 0.4393, 0.4844, 0.4688, 0.4999, 0.4978, 0.479, 0.4723, 0.4844, 0.4688, 0.3297, 0.286, 0.2925, 0.2394, 0.3467, 0.204, 0.3741, 0.2569, 0.3611, 0.3257, 0.3297, 0.286, 0.3741, 0.2569, 0.3972, 0.3018, 0.4844, 0.4688, 0.4688, 0.4393, 0.4808, 0.4344, 0.4903, 0.4663, 0.4999, 0.4978, 0.4844, 0.4688, 0.4903, 0.4663, 0.3741, 0.2569, 0.3467, 0.204, 0.4067, 0.1798, 0.4233, 0.2371, 0.3972, 0.3018, 0.3741, 0.2569, 0.4233, 0.2371, 0.4373, 0.2856, 0.4178, 0.3412, 0.3972, 0.3018, 0.4373, 0.2856, 0.4497, 0.328, 0.4359, 0.3763, 0.4178, 0.3412, 0.4497, 0.328, 0.4608, 0.3661, 0.4528, 0.4088, 0.4359, 0.3763, 0.4608, 0.3661, 0.471, 0.4013, 0.4688, 0.4393, 0.4528, 0.4088, 0.471, 0.4013, 0.4808, 0.4344, 0.4608, 0.3661, 0.4497, 0.328, 0.4838, 0.3212, 0.4872, 0.361, 0.471, 0.4013, 0.4608, 0.3661, 0.4872, 0.361, 0.4904, 0.3975, 0.4808, 0.4344, 0.471, 0.4013, 0.4904, 0.3975, 0.4935, 0.4319, 0.4903, 0.4663, 0.4808, 0.4344, 0.4935, 0.4319, 0.4967, 0.4651, 0.4999, 0.4978, 0.4903, 0.4663, 0.4967, 0.4651, 0.4233, 0.2371, 0.4067, 0.1798, 0.4702, 0.1676, 0.4755, 0.2271, 0.4373, 0.2856, 0.4233, 0.2371, 0.4755, 0.2271, 0.4798, 0.2776, 0.4497, 0.328, 0.4373, 0.2856, 0.4798, 0.2776, 0.4838, 0.3212, 0.4999, 0.4978, 0.4967, 0.4651, 0.5031, 0.4651, 0.4755, 0.2271, 0.4702, 0.1676, 0.535, 0.168, 0.5286, 0.2274, 0.4798, 0.2776, 0.4755, 0.2271, 0.5286, 0.2274, 0.523, 0.2777, 0.4838, 0.3212, 0.4798, 0.2776, 0.523, 0.2777, 0.5186, 0.3217, 0.4872, 0.361, 0.4838, 0.3212, 0.5186, 0.3217, 0.5141, 0.3612, 0.4904, 0.3975, 0.4872, 0.361, 0.5141, 0.3612, 0.5102, 0.3976, 0.4935, 0.4319, 0.4904, 0.3975, 0.5102, 0.3976, 0.5065, 0.4319, 0.4967, 0.4651, 0.4935, 0.4319, 0.5065, 0.4319, 0.5031, 0.4651, 0.5102, 0.3976, 0.5141, 0.3612, 0.5405, 0.3666, 0.5295, 0.4015, 0.5065, 0.4319, 0.5102, 0.3976, 0.5295, 0.4015, 0.5192, 0.4345, 0.5031, 0.4651, 0.5065, 0.4319, 0.5192, 0.4345, 0.5094, 0.4663, 0.4999, 0.4978, 0.5031, 0.4651, 0.5094, 0.4663, 0.5286, 0.2274, 0.535, 0.168, 0.5986, 0.1808, 0.5808, 0.238, 0.523, 0.2777, 0.5286, 0.2274, 0.5808, 0.238, 0.5656, 0.2863, 0.5186, 0.3217, 0.523, 0.2777, 0.5656, 0.2863, 0.5525, 0.3289, 0.5141, 0.3612, 0.5186, 0.3217, 0.5525, 0.3289, 0.5405, 0.3666, 0.5808, 0.238, 0.5986, 0.1808, 0.6586, 0.2059, 0.63, 0.2587, 0.5656, 0.2863, 0.5808, 0.238, 0.63, 0.2587, 0.6055, 0.3032, 0.5525, 0.3289, 0.5656, 0.2863, 0.6055, 0.3032, 0.5846, 0.342, 0.5405, 0.3666, 0.5525, 0.3289, 0.5846, 0.342, 0.5653, 0.377, 0.5295, 0.4015, 0.5405, 0.3666, 0.5653, 0.377, 0.5477, 0.4092, 0.5192, 0.4345, 0.5295, 0.4015, 0.5477, 0.4092, 0.5312, 0.4395, 0.5094, 0.4663, 0.5192, 0.4345, 0.5312, 0.4395, 0.5154, 0.4688, 0.4999, 0.4978, 0.5094, 0.4663, 0.5154, 0.4688, 0.5477, 0.4092, 0.5653, 0.377, 0.5876, 0.3921, 0.5641, 0.4202, 0.5312, 0.4395, 0.5477, 0.4092, 0.5641, 0.4202, 0.542, 0.4467, 0.5154, 0.4688, 0.5312, 0.4395, 0.542, 0.4467, 0.5208, 0.4724, 0.4999, 0.4978, 0.5154, 0.4688, 0.5208, 0.4724, 0.63, 0.2587, 0.6586, 0.2059, 0.7128, 0.2423, 0.6743, 0.2885, 0.6055, 0.3032, 0.63, 0.2587, 0.6743, 0.2885, 0.6415, 0.3275, 0.5846, 0.342, 0.6055, 0.3032, 0.6415, 0.3275, 0.6134, 0.3617, 0.5653, 0.377, 0.5846, 0.342, 0.6134, 0.3617, 0.5876, 0.3921, 0.6415, 0.3275, 0.6743, 0.2885, 0.7119, 0.3265, 0.6722, 0.3583, 0.6134, 0.3617, 0.6415, 0.3275, 0.6722, 0.3583, 0.6377, 0.3865, 0.5876, 0.3921, 0.6134, 0.3617, 0.6377, 0.3865, 0.6066, 0.4113, 0.5641, 0.4202, 0.5876, 0.3921, 0.6066, 0.4113, 0.578, 0.4342, 0.542, 0.4467, 0.5641, 0.4202, 0.578, 0.4342, 0.5512, 0.4559, 0.5208, 0.4724, 0.542, 0.4467, 0.5512, 0.4559, 0.5253, 0.477, 0.4999, 0.4978, 0.5208, 0.4724, 0.5253, 0.477, 0.6743, 0.2885, 0.7128, 0.2423, 0.7589, 0.2887, 0.7119, 0.3265, 0.5512, 0.4559, 0.578, 0.4342, 0.5889, 0.4507, 0.5583, 0.4667, 0.5253, 0.477, 0.5512, 0.4559, 0.5583, 0.4667, 0.5289, 0.4823, 0.4999, 0.4978, 0.5253, 0.477, 0.5289, 0.4823, 0.7119, 0.3265, 0.7589, 0.2887, 0.795, 0.3435, 0.7415, 0.3714, 0.6722, 0.3583, 0.7119, 0.3265, 0.7415, 0.3714, 0.6963, 0.3947, 0.6377, 0.3865, 0.6722, 0.3583, 0.6963, 0.3947, 0.6565, 0.4156, 0.6066, 0.4113, 0.6377, 0.3865, 0.6565, 0.4156, 0.6214, 0.4338, 0.578, 0.4342, 0.6066, 0.4113, 0.6214, 0.4338, 0.5889, 0.4507, 0.6963, 0.3947, 0.7415, 0.3714, 0.7616, 0.4211, 0.7126, 0.4352, 0.6565, 0.4156, 0.6963, 0.3947, 0.7126, 0.4352, 0.6698, 0.4476, 0.6214, 0.4338, 0.6565, 0.4156, 0.6698, 0.4476, 0.6316, 0.4587, 0.5889, 0.4507, 0.6214, 0.4338, 0.6316, 0.4587, 0.5964, 0.469, 0.5583, 0.4667, 0.5889, 0.4507, 0.5964, 0.469, 0.5633, 0.4788, 0.5289, 0.4823, 0.5583, 0.4667, 0.5633, 0.4788, 0.5314, 0.4883, 0.4999, 0.4978, 0.5289, 0.4823, 0.5314, 0.4883, 0.7415, 0.3714, 0.795, 0.3435, 0.8196, 0.4044, 0.7616, 0.4211, 0.5633, 0.4788, 0.5964, 0.469, 0.6002, 0.4884, 0.5658, 0.4915, 0.5314, 0.4883, 0.5633, 0.4788, 0.5658, 0.4915, 0.5326, 0.4946, 0.4999, 0.4978, 0.5314, 0.4883, 0.5326, 0.4946, 0.7616, 0.4211, 0.8196, 0.4044, 0.8316, 0.4689, 0.7715, 0.4739, 0.7126, 0.4352, 0.7616, 0.4211, 0.7715, 0.4739, 0.7207, 0.478, 0.6698, 0.4476, 0.7126, 0.4352, 0.7207, 0.478, 0.6764, 0.4817, 0.6316, 0.4587, 0.6698, 0.4476, 0.6764, 0.4817, 0.6367, 0.4851, 0.5964, 0.469, 0.6316, 0.4587, 0.6367, 0.4851, 0.6002, 0.4884, 0.6764, 0.4817, 0.7207, 0.478, 0.7203, 0.5216, 0.6762, 0.5165, 0.6367, 0.4851, 0.6764, 0.4817, 0.6762, 0.5165, 0.6366, 0.5121, 0.6002, 0.4884, 0.6367, 0.4851, 0.6366, 0.5121, 0.6001, 0.5081, 0.5658, 0.4915, 0.6002, 0.4884, 0.6001, 0.5081, 0.5658, 0.5045, 0.5326, 0.4946, 0.5658, 0.4915, 0.5658, 0.5045, 0.5326, 0.5011, 0.4999, 0.4978, 0.5326, 0.4946, 0.5326, 0.5011, 0.7715, 0.4739, 0.8316, 0.4689, 0.8306, 0.5343, 0.7708, 0.5274, 0.7207, 0.478, 0.7715, 0.4739, 0.7708, 0.5274, 0.7203, 0.5216, 0.5326, 0.5011, 0.5658, 0.5045, 0.5632, 0.5172, 0.5313, 0.5074, 0.4999, 0.4978, 0.5326, 0.5011, 0.5313, 0.5074, 0.7708, 0.5274, 0.8306, 0.5343, 0.8169, 0.5981, 0.7597, 0.5797, 0.7203, 0.5216, 0.7708, 0.5274, 0.7597, 0.5797, 0.7114, 0.5641, 0.6762, 0.5165, 0.7203, 0.5216, 0.7114, 0.5641, 0.6691, 0.5506, 0.6366, 0.5121, 0.6762, 0.5165, 0.6691, 0.5506, 0.6312, 0.5385, 0.6001, 0.5081, 0.6366, 0.5121, 0.6312, 0.5385, 0.5962, 0.5275, 0.5658, 0.5045, 0.6001, 0.5081, 0.5962, 0.5275, 0.5632, 0.5172, 0.6312, 0.5385, 0.6691, 0.5506, 0.6556, 0.5826, 0.6207, 0.5634, 0.5962, 0.5275, 0.6312, 0.5385, 0.6207, 0.5634, 0.5885, 0.5457, 0.5632, 0.5172, 0.5962, 0.5275, 0.5885, 0.5457, 0.5582, 0.5292, 0.5313, 0.5074, 0.5632, 0.5172, 0.5582, 0.5292, 0.5289, 0.5134, 0.4999, 0.4978, 0.5313, 0.5074, 0.5289, 0.5134, 0.7597, 0.5797, 0.8169, 0.5981, 0.7911, 0.6579, 0.7387, 0.6288, 0.7114, 0.5641, 0.7597, 0.5797, 0.7387, 0.6288, 0.6943, 0.6041, 0.6691, 0.5506, 0.7114, 0.5641, 0.6943, 0.6041, 0.6556, 0.5826, 0.4999, 0.4978, 0.5289, 0.5134, 0.5253, 0.5187, 0.7387, 0.6288, 0.7911, 0.6579, 0.7542, 0.7114, 0.7085, 0.6728, 0.6943, 0.6041, 0.7387, 0.6288, 0.7085, 0.6728, 0.6699, 0.6399, 0.6556, 0.5826, 0.6943, 0.6041, 0.6699, 0.6399, 0.6361, 0.6114, 0.6207, 0.5634, 0.6556, 0.5826, 0.6361, 0.6114, 0.6056, 0.5857, 0.5885, 0.5457, 0.6207, 0.5634, 0.6056, 0.5857, 0.5775, 0.5621, 0.5582, 0.5292, 0.5885, 0.5457, 0.5775, 0.5621, 0.5509, 0.54, 0.5289, 0.5134, 0.5582, 0.5292, 0.5509, 0.54, 0.5253, 0.5187, 0.6056, 0.5857, 0.6361, 0.6114, 0.6113, 0.6358, 0.5864, 0.6047, 0.5775, 0.5621, 0.6056, 0.5857, 0.5864, 0.6047, 0.5635, 0.576, 0.5509, 0.54, 0.5775, 0.5621, 0.5635, 0.576, 0.5417, 0.5491, 0.5253, 0.5187, 0.5509, 0.54, 0.5417, 0.5491, 0.5207, 0.5233, 0.4999, 0.4978, 0.5253, 0.5187, 0.5207, 0.5233, 0.7085, 0.6728, 0.7542, 0.7114, 0.7078, 0.7567, 0.6705, 0.71, 0.6699, 0.6399, 0.7085, 0.6728, 0.6705, 0.71, 0.6389, 0.6703, 0.6361, 0.6114, 0.6699, 0.6399, 0.6389, 0.6703, 0.6113, 0.6358, 0.4999, 0.4978, 0.5207, 0.5233, 0.5153, 0.5269, 0.6705, 0.71, 0.7078, 0.7567, 0.6535, 0.7922, 0.6259, 0.7391, 0.6389, 0.6703, 0.6705, 0.71, 0.6259, 0.7391, 0.6027, 0.694, 0.6113, 0.6358, 0.6389, 0.6703, 0.6027, 0.694, 0.5823, 0.6551, 0.5864, 0.6047, 0.6113, 0.6358, 0.5823, 0.6551, 0.5639, 0.6195, 0.5635, 0.576, 0.5864, 0.6047, 0.5639, 0.6195, 0.547, 0.5869, 0.5417, 0.5491, 0.5635, 0.576, 0.547, 0.5869, 0.5309, 0.5563, 0.5207, 0.5233, 0.5417, 0.5491, 0.5309, 0.5563, 0.5153, 0.5269, 0.547, 0.5869, 0.5639, 0.6195, 0.5389, 0.6297, 0.5287, 0.5944, 0.5309, 0.5563, 0.547, 0.5869, 0.5287, 0.5944, 0.5189, 0.5613, 0.5153, 0.5269, 0.5309, 0.5563, 0.5189, 0.5613, 0.5094, 0.5293, 0.4999, 0.4978, 0.5153, 0.5269, 0.5094, 0.5293, 0.6259, 0.7391, 0.6535, 0.7922, 0.5934, 0.8167, 0.5766, 0.7592, 0.6027, 0.694, 0.6259, 0.7391, 0.5766, 0.7592, 0.5625, 0.7104, 0.5823, 0.6551, 0.6027, 0.694, 0.5625, 0.7104, 0.5499, 0.668, 0.5639, 0.6195, 0.5823, 0.6551, 0.5499, 0.668, 0.5389, 0.6297, 0.5766, 0.7592, 0.5934, 0.8167, 0.5295, 0.8291, 0.5242, 0.7692, 0.5625, 0.7104, 0.5766, 0.7592, 0.5242, 0.7692, 0.5199, 0.7186, 0.5499, 0.668, 0.5625, 0.7104, 0.5199, 0.7186, 0.5157, 0.6744, 0.5389, 0.6297, 0.5499, 0.668, 0.5157, 0.6744, 0.5124, 0.6347, 0.5287, 0.5944, 0.5389, 0.6297, 0.5124, 0.6347, 0.5093, 0.5982, 0.5189, 0.5613, 0.5287, 0.5944, 0.5093, 0.5982, 0.5062, 0.5638, 0.5094, 0.5293, 0.5189, 0.5613, 0.5062, 0.5638, 0.503, 0.5306, 0.4999, 0.4978, 0.5094, 0.5293, 0.503, 0.5306, 0.5093, 0.5982, 0.5124, 0.6347, 0.4855, 0.6345, 0.4895, 0.5981, 0.5062, 0.5638, 0.5093, 0.5982, 0.4895, 0.5981, 0.4932, 0.5637, 0.503, 0.5306, 0.5062, 0.5638, 0.4932, 0.5637, 0.4966, 0.5306, 0.4999, 0.4978, 0.503, 0.5306, 0.4966, 0.5306, 0.5242, 0.7692, 0.5295, 0.8291, 0.4641, 0.8288, 0.4706, 0.7689, 0.5199, 0.7186, 0.5242, 0.7692, 0.4706, 0.7689, 0.4763, 0.7184, 0.5157, 0.6744, 0.5199, 0.7186, 0.4763, 0.7184, 0.481, 0.6739, 0.5124, 0.6347, 0.5157, 0.6744, 0.481, 0.6739, 0.4855, 0.6345, 0.4763, 0.7184, 0.4706, 0.7689, 0.4182, 0.758, 0.4337, 0.7094, 0.481, 0.6739, 0.4763, 0.7184, 0.4337, 0.7094, 0.4469, 0.6672, 0.4855, 0.6345, 0.481, 0.6739, 0.4469, 0.6672, 0.4591, 0.6291, 0.4895, 0.5981, 0.4855, 0.6345, 0.4591, 0.6291, 0.4701, 0.5941, 0.4932, 0.5637, 0.4895, 0.5981, 0.4701, 0.5941, 0.4804, 0.5611, 0.4966, 0.5306, 0.4932, 0.5637, 0.4804, 0.5611, 0.4903, 0.5293, 0.4999, 0.4978, 0.4966, 0.5306, 0.4903, 0.5293, 0.4706, 0.7689, 0.4641, 0.8288, 0.4, 0.8155, 0.4182, 0.758, 0.4804, 0.5611, 0.4701, 0.5941, 0.4519, 0.5865, 0.4685, 0.5561, 0.4903, 0.5293, 0.4804, 0.5611, 0.4685, 0.5561, 0.4843, 0.5268, 0.4999, 0.4978, 0.4903, 0.5293, 0.4843, 0.5268, 0.4182, 0.758, 0.4, 0.8155, 0.3396, 0.7899, 0.3688, 0.737, 0.4337, 0.7094, 0.4182, 0.758, 0.3688, 0.737, 0.3935, 0.6925, 0.4469, 0.6672, 0.4337, 0.7094, 0.3935, 0.6925, 0.415, 0.6532, 0.4591, 0.6291, 0.4469, 0.6672, 0.415, 0.6532, 0.4343, 0.6186, 0.4701, 0.5941, 0.4591, 0.6291, 0.4343, 0.6186, 0.4519, 0.5865, 0.415, 0.6532, 0.3935, 0.6925, 0.3575, 0.6679, 0.3863, 0.6338, 0.4343, 0.6186, 0.415, 0.6532, 0.3863, 0.6338, 0.412, 0.6034, 0.4519, 0.5865, 0.4343, 0.6186, 0.412, 0.6034, 0.4355, 0.5754, 0.4685, 0.5561, 0.4519, 0.5865, 0.4355, 0.5754, 0.4577, 0.5489, 0.4843, 0.5268, 0.4685, 0.5561, 0.4577, 0.5489, 0.4789, 0.5232, 0.4999, 0.4978, 0.4843, 0.5268, 0.4789, 0.5232, 0.3688, 0.737, 0.3396, 0.7899, 0.2854, 0.7527, 0.3245, 0.7067, 0.3935, 0.6925, 0.3688, 0.737, 0.3245, 0.7067, 0.3575, 0.6679])
me_sphere.materials.append(mat_material)
me_sphere.use_remesh_preserve_volume = False
me_sphere.use_remesh_preserve_attributes = False
me_sphere.use_mirror_vertex_groups = False
me_sphere.update()

# ---- curves / text
txt_text_005 = bpy.data.curves.new('Text.005', 'FONT')
txt_text_005.dimensions = '2D'
txt_text_005.body = 'E'
txt_text_005.materials.append(mat_material_002)
txt_text_005.use_path_clamp = True
txt_text_005.bevel_resolution = 0
txt_text_003 = bpy.data.curves.new('Text.003', 'FONT')
txt_text_003.dimensions = '2D'
txt_text_003.body = 'W'
txt_text_003.materials.append(mat_material_002)
txt_text_003.use_path_clamp = True
txt_text_003.bevel_resolution = 0
txt_text_001 = bpy.data.curves.new('Text.001', 'FONT')
txt_text_001.dimensions = '2D'
txt_text_001.body = 'S'
txt_text_001.materials.append(mat_material_002)
txt_text_001.use_path_clamp = True
txt_text_001.bevel_resolution = 0
txt_text = bpy.data.curves.new('Text', 'FONT')
txt_text.dimensions = '2D'
txt_text.body = 'N'
txt_text.materials.append(mat_material_002)
txt_text.use_path_clamp = True
txt_text.bevel_resolution = 0

# ---- objects
ob_camera_001 = bpy.data.objects.new('Camera.001', cam_camera_001)
ob_plane = bpy.data.objects.new('Plane', me_plane_001)
ob_torus_001 = bpy.data.objects.new('Torus.001', me_torus_001)
ob_text_002 = bpy.data.objects.new('Text.002', txt_text_005)
ob_text_003 = bpy.data.objects.new('Text.003', txt_text_003)
ob_text_001 = bpy.data.objects.new('Text.001', txt_text_001)
ob_text = bpy.data.objects.new('Text', txt_text)
ob_sphere = bpy.data.objects.new('Sphere', me_sphere)
ob_sun = bpy.data.objects.new('Sun', light_sun)
ob_lamp = bpy.data.objects.new('Lamp', light_lamp)

# ---- transforms, parenting, visibility, modifiers, constraints
ob_camera_001.location = (0.0, 0.0, 50.0)
ob_camera_001.lineart.crease_threshold = 0.0
ob_plane.location = (0.0, 0.0, -20.0)
ob_plane.scale = (43.25, 24.33, 0.02253)
ob_plane.lineart.crease_threshold = 0.0
ob_torus_001.location = (0.0, 0.0, 0.0)
ob_torus_001.rotation_euler = (3.142, -0.0, -0.6944)
ob_torus_001.scale = (0.8327, 0.8327, 0.8327)
ob_torus_001.lineart.crease_threshold = 0.0
_m = ob_torus_001.modifiers.new('Solidify', 'SOLIDIFY')
_m.nonmanifold_thickness_mode = 'FIXED'
_m.nonmanifold_merge_threshold = 0.0003
ob_text_002.parent = ob_torus_001
ob_text_002.matrix_parent_inverse = Matrix(((1.075, 0.5345, -1.707e-14, 0.0), (0.5345, -1.075, -3.913e-07, 0.0), (-1.742e-07, 3.504e-07, -1.201, 0.0), (0.0, 0.0, 0.0, 1.0)))
ob_text_002.location = (1.788, -0.3171, 0.0)
ob_text_002.lineart.crease_threshold = 0.0
ob_text_003.parent = ob_torus_001
ob_text_003.matrix_parent_inverse = Matrix(((1.075, 0.5345, -1.707e-14, 0.0), (0.5345, -1.075, -3.913e-07, 0.0), (-1.742e-07, 3.504e-07, -1.201, 0.0), (0.0, 0.0, 0.0, 1.0)))
ob_text_003.location = (-2.719, -0.2333, 0.0)
ob_text_003.lineart.crease_threshold = 0.0
ob_text_001.parent = ob_torus_001
ob_text_001.matrix_parent_inverse = Matrix(((1.075, 0.5345, -1.707e-14, 0.0), (0.5345, -1.075, -3.913e-07, 0.0), (-1.742e-07, 3.504e-07, -1.201, 0.0), (0.0, 0.0, 0.0, 1.0)))
ob_text_001.location = (-0.2283, -2.535, 0.0)
ob_text_001.lineart.crease_threshold = 0.0
ob_text.parent = ob_torus_001
ob_text.matrix_parent_inverse = Matrix(((1.075, 0.5345, -1.707e-14, 0.0), (0.5345, -1.075, -3.913e-07, 0.0), (-1.742e-07, 3.504e-07, -1.201, 0.0), (0.0, 0.0, 0.0, 1.0)))
ob_text.location = (-0.3752, 1.831, 0.0)
ob_text.lineart.crease_threshold = 0.0
ob_sphere.location = (0.02685, -0.1029, 0.1427)
ob_sphere.rotation_euler = (0.2515, -0.001064, 0.2636)
ob_sphere.scale = (0.8707, 0.8707, 0.8707)
ob_sphere.lineart.crease_threshold = 0.0
ob_sun.location = (0.935, 10.03, 17.36)
ob_sun.lineart.crease_threshold = 0.0
ob_lamp.location = (5.663, -2.06, 46.62)
ob_lamp.rotation_euler = (0.6503, 0.05522, 1.866)
ob_lamp.lock_rotations_4d = False
ob_lamp.empty_display_type = 'ARROWS'
ob_lamp.color = (0.0, 0.0, 0.0, 0.0)
ob_lamp.lineart.crease_threshold = 0.0

# ---- collection membership
col_collection_1.objects.link(ob_camera_001)
col_collection_1.objects.link(ob_plane)
col_collection_1.objects.link(ob_torus_001)
col_collection_1.objects.link(ob_text_002)
col_collection_1.objects.link(ob_text_003)
col_collection_1.objects.link(ob_text_001)
col_collection_1.objects.link(ob_text)
col_collection_1.objects.link(ob_sphere)
col_collection_1.objects.link(ob_sun)
col_collection_1.objects.link(ob_lamp)

# ---- scene / render settings (as saved in the file)
scene.camera = ob_camera_001
scene.frame_start = 1; scene.frame_end = 468; scene.frame_set(276)
scene.render.engine = 'CYCLES'
scene.render.resolution_percentage = 50
scene.render.fps = 25
scene.render.dither_intensity = 0.0
scene.render.film_transparent = True
scene.cycles.use_denoising = False
scene.cycles.samples = 128
scene.cycles.sampling_pattern = 'TABULATED_SOBOL'
scene.cycles.light_sampling_threshold = 0.0
scene.cycles.use_adaptive_sampling = False
scene.cycles.use_light_tree = False
scene.cycles.blur_glossy = 0.0
scene.cycles.sample_clamp_indirect = 0.0
scene.view_settings.view_transform = 'Standard'
bpy.context.view_layer.update()

